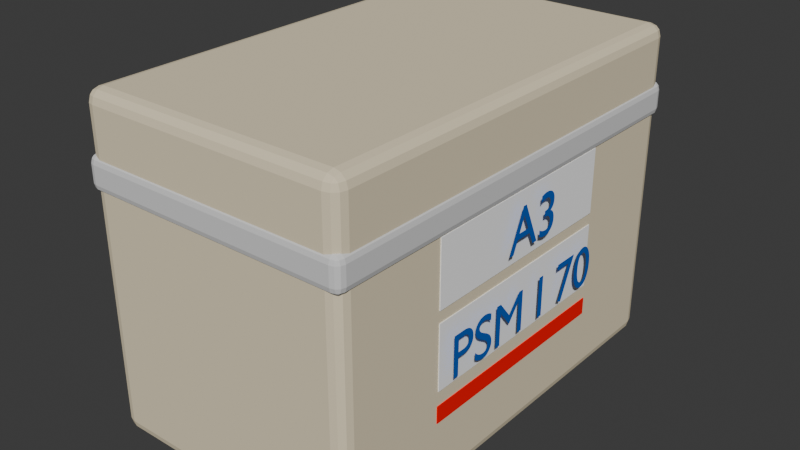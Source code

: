 # Source: MallePSMA3.blend  (saved by Blender 4.4.30; exported with 4.5.12 LTS)
import bpy
from mathutils import Matrix  # noqa: F401  (used for matrix-valued properties, if any)

bpy.ops.wm.read_factory_settings(use_empty=True)
scene = bpy.context.scene
scene.name = 'Scene'

# ---- collections
col_collection = bpy.data.collections.new('Collection'); scene.collection.children.link(col_collection)

# ---- materials (node trees are filled in below, after node groups)
mat_beige_087 = bpy.data.materials.new('Beige.087')
mat_beige_087.diffuse_color = (0.8, 0.7, 0.5, 1.0)
mat_metal_087 = bpy.data.materials.new('Metal.087')
mat_metal_087.diffuse_color = (0.7, 0.7, 0.7, 1.0)
mat_blanc_072 = bpy.data.materials.new('Blanc.072')
mat_blanc_072.diffuse_color = (1.0, 1.0, 1.0, 1.0)
mat_bleufonce_021 = bpy.data.materials.new('BleuFonce.021')
mat_bleufonce_021.diffuse_color = (0.0, 0.1, 0.5, 1.0)
mat_bleufonce_022 = bpy.data.materials.new('BleuFonce.022')
mat_bleufonce_022.diffuse_color = (0.0, 0.1, 0.5, 1.0)
mat_rouge_072 = bpy.data.materials.new('Rouge.072')
mat_rouge_072.diffuse_color = (1.0, 0.0, 0.0, 1.0)

# ---- material node trees

# ---- world
world_world = bpy.data.worlds.new('World'); scene.world = world_world
world_world.use_nodes = True; world_world.node_tree.nodes.clear()
_N = world_world.node_tree.nodes; _L = world_world.node_tree.links
n0 = _N.new('ShaderNodeOutputWorld'); n0.name = 'World Output'; n0.location = (300, 300)
n1 = _N.new('ShaderNodeBackground'); n1.name = 'Background'; n1.location = (10, 300)
n1.inputs[0].default_value = (0.05088, 0.05088, 0.05088, 1.0)
_L.new(n1.outputs[0], n0.inputs[0])
n0.is_active_output = True
world_world.color = (0.05088, 0.05088, 0.05088)
world_world.sun_shadow_jitter_overblur = 0.0

# ---- meshes
me_cube_368 = bpy.data.meshes.new('Cube.368')
me_cube_368.from_pydata([(-0.16, -0.265, 0.0), (-0.16, -0.265, 0.39), (-0.16, 0.265, 0.0), (-0.16, 0.265, 0.39), (0.16, -0.265, 0.0), (0.16, -0.265, 0.39), (0.16, 0.265, 0.0), (0.16, 0.265, 0.39)], [], [(0, 1, 3, 2), (2, 3, 7, 6), (6, 7, 5, 4), (4, 5, 1, 0), (2, 6, 4, 0), (7, 3, 1, 5)])
_uv = me_cube_368.uv_layers.new(name='CarteUV')
_uv.uv.foreach_set('vector', [0.375, 0.0, 0.625, 0.0, 0.625, 0.25, 0.375, 0.25, 0.375, 0.25, 0.625, 0.25, 0.625, 0.5, 0.375, 0.5, 0.375, 0.5, 0.625, 0.5, 0.625, 0.75, 0.375, 0.75, 0.375, 0.75, 0.625, 0.75, 0.625, 1.0, 0.375, 1.0, 0.125, 0.5, 0.375, 0.5, 0.375, 0.75, 0.125, 0.75, 0.625, 0.5, 0.875, 0.5, 0.875, 0.75, 0.625, 0.75])
me_cube_368.materials.append(mat_beige_087)
me_cube_368.update()
me_cube_369 = bpy.data.meshes.new('Cube.369')
me_cube_369.from_pydata([(-0.1625, -0.2675, 0.282), (-0.1625, -0.2675, 0.323), (-0.1625, 0.2675, 0.282), (-0.1625, 0.2675, 0.323), (0.1625, -0.2675, 0.282), (0.1625, -0.2675, 0.323), (0.1625, 0.2675, 0.282), (0.1625, 0.2675, 0.323)], [], [(0, 1, 3, 2), (2, 3, 7, 6), (6, 7, 5, 4), (4, 5, 1, 0), (2, 6, 4, 0), (7, 3, 1, 5)])
_uv = me_cube_369.uv_layers.new(name='CarteUV')
_uv.uv.foreach_set('vector', [0.375, 0.0, 0.625, 0.0, 0.625, 0.25, 0.375, 0.25, 0.375, 0.25, 0.625, 0.25, 0.625, 0.5, 0.375, 0.5, 0.375, 0.5, 0.625, 0.5, 0.625, 0.75, 0.375, 0.75, 0.375, 0.75, 0.625, 0.75, 0.625, 1.0, 0.375, 1.0, 0.125, 0.5, 0.375, 0.5, 0.375, 0.75, 0.125, 0.75, 0.625, 0.5, 0.875, 0.5, 0.875, 0.75, 0.625, 0.75])
me_cube_369.materials.append(mat_metal_087)
me_cube_369.update()
me_cube_370 = bpy.data.meshes.new('Cube.370')
me_cube_370.from_pydata([(0.159, -0.1311, 0.2095), (0.159, -0.1311, 0.2855), (0.159, 0.1311, 0.2095), (0.159, 0.1311, 0.2855), (0.161, -0.1311, 0.2095), (0.161, -0.1311, 0.2855), (0.161, 0.1311, 0.2095), (0.161, 0.1311, 0.2855)], [], [(0, 1, 3, 2), (2, 3, 7, 6), (6, 7, 5, 4), (4, 5, 1, 0), (2, 6, 4, 0), (7, 3, 1, 5)])
_uv = me_cube_370.uv_layers.new(name='CarteUV')
_uv.uv.foreach_set('vector', [0.375, 0.0, 0.625, 0.0, 0.625, 0.25, 0.375, 0.25, 0.375, 0.25, 0.625, 0.25, 0.625, 0.5, 0.375, 0.5, 0.375, 0.5, 0.625, 0.5, 0.625, 0.75, 0.375, 0.75, 0.375, 0.75, 0.625, 0.75, 0.625, 1.0, 0.375, 1.0, 0.125, 0.5, 0.375, 0.5, 0.375, 0.75, 0.125, 0.75, 0.625, 0.5, 0.875, 0.5, 0.875, 0.75, 0.625, 0.75])
me_cube_370.materials.append(mat_blanc_072)
me_cube_370.update()
me_cube_371 = bpy.data.meshes.new('Cube.371')
me_cube_371.from_pydata([(0.159, -0.1311, 0.1195), (0.159, -0.1311, 0.1955), (0.159, 0.1311, 0.1195), (0.159, 0.1311, 0.1955), (0.161, -0.1311, 0.1195), (0.161, -0.1311, 0.1955), (0.161, 0.1311, 0.1195), (0.161, 0.1311, 0.1955)], [], [(0, 1, 3, 2), (2, 3, 7, 6), (6, 7, 5, 4), (4, 5, 1, 0), (2, 6, 4, 0), (7, 3, 1, 5)])
_uv = me_cube_371.uv_layers.new(name='CarteUV')
_uv.uv.foreach_set('vector', [0.375, 0.0, 0.625, 0.0, 0.625, 0.25, 0.375, 0.25, 0.375, 0.25, 0.625, 0.25, 0.625, 0.5, 0.375, 0.5, 0.375, 0.5, 0.625, 0.5, 0.625, 0.75, 0.375, 0.75, 0.375, 0.75, 0.625, 0.75, 0.625, 1.0, 0.375, 1.0, 0.125, 0.5, 0.375, 0.5, 0.375, 0.75, 0.125, 0.75, 0.625, 0.5, 0.875, 0.5, 0.875, 0.75, 0.625, 0.75])
me_cube_371.materials.append(mat_blanc_072)
me_cube_371.update()
me_cube_372 = bpy.data.meshes.new('Cube.372')
me_cube_372.from_pydata([(-0.161, -0.1325, 0.0825), (-0.161, -0.1325, 0.1025), (-0.161, 0.1325, 0.0825), (-0.161, 0.1325, 0.1025), (0.161, -0.1325, 0.0825), (0.161, -0.1325, 0.1025), (0.161, 0.1325, 0.0825), (0.161, 0.1325, 0.1025)], [], [(0, 1, 3, 2), (2, 3, 7, 6), (6, 7, 5, 4), (4, 5, 1, 0), (2, 6, 4, 0), (7, 3, 1, 5)])
_uv = me_cube_372.uv_layers.new(name='CarteUV')
_uv.uv.foreach_set('vector', [0.375, 0.0, 0.625, 0.0, 0.625, 0.25, 0.375, 0.25, 0.375, 0.25, 0.625, 0.25, 0.625, 0.5, 0.375, 0.5, 0.375, 0.5, 0.625, 0.5, 0.625, 0.75, 0.375, 0.75, 0.375, 0.75, 0.625, 0.75, 0.625, 1.0, 0.375, 1.0, 0.125, 0.5, 0.375, 0.5, 0.375, 0.75, 0.125, 0.75, 0.625, 0.5, 0.875, 0.5, 0.875, 0.75, 0.625, 0.75])
me_cube_372.materials.append(mat_rouge_072)
me_cube_372.update()

# ---- curves / text
txt_texte_083 = bpy.data.curves.new('Texte.083', 'FONT')
txt_texte_083.dimensions = '2D'
txt_texte_083.body = 'A3'
txt_texte_083.materials.append(mat_bleufonce_021)
txt_texte_083.size = 0.07
txt_texte_084 = bpy.data.curves.new('Texte.084', 'FONT')
txt_texte_084.dimensions = '2D'
txt_texte_084.body = 'PSM I 70'
txt_texte_084.materials.append(mat_bleufonce_022)
txt_texte_084.size = 0.07

# ---- objects
ob_malle_psm = bpy.data.objects.new('Malle_PSM', me_cube_368)
ob_anneau = bpy.data.objects.new('Anneau', me_cube_369)
ob_etiquette_a3 = bpy.data.objects.new('Etiquette_A3', me_cube_370)
ob_texte_a3 = bpy.data.objects.new('Texte_A3', txt_texte_083)
ob_etiquette_psm = bpy.data.objects.new('Etiquette_PSM', me_cube_371)
ob_texte_psm = bpy.data.objects.new('Texte_PSM', txt_texte_084)
ob_bande_rouge = bpy.data.objects.new('Bande_Rouge', me_cube_372)

# ---- transforms, parenting, visibility, modifiers, constraints
ob_malle_psm.location = (0.0, 0.0, 0.0)
_m = ob_malle_psm.modifiers.new('Bevel_XY', 'BEVEL')
_m.width = 0.015
_m.width_pct = 0.015
_m.segments = 3
ob_anneau.location = (0.0, 0.0, 0.0)
_m = ob_anneau.modifiers.new('Bevel_A', 'BEVEL')
_m.width = 0.01
_m.width_pct = 0.01
_m.segments = 3
ob_etiquette_a3.location = (0.0, 0.0, 0.0)
ob_texte_a3.location = (0.17, -0.035, 0.2275)
ob_texte_a3.rotation_euler = (1.571, 0.0, 1.571)
ob_etiquette_psm.location = (0.0, 0.0, 0.0)
ob_texte_psm.location = (0.17, -0.125, 0.1325)
ob_texte_psm.rotation_euler = (1.571, 0.0, 1.571)
ob_bande_rouge.location = (0.0, 0.0, 0.0)

# ---- collection membership
col_collection.objects.link(ob_malle_psm)
col_collection.objects.link(ob_anneau)
col_collection.objects.link(ob_etiquette_a3)
col_collection.objects.link(ob_texte_a3)
col_collection.objects.link(ob_etiquette_psm)
col_collection.objects.link(ob_texte_psm)
col_collection.objects.link(ob_bande_rouge)

# ---- scene / render settings (as saved in the file)
scene.frame_start = 1; scene.frame_end = 250; scene.frame_set(7)
scene.render.engine = 'BLENDER_EEVEE_NEXT'
bpy.context.view_layer.update()

# ---- added for rendering (the .blend has no active camera and no usable light): camera, sun
cam_auto = bpy.data.cameras.new('AutoCamera')
cam_auto.lens = 50.0
cam_auto.sensor_width = 36.0
cam_auto.clip_end = 1000.0
ob_auto_camera = bpy.data.objects.new('AutoCamera', cam_auto)
scene.collection.objects.link(ob_auto_camera)
ob_auto_camera.location = (0.689217, -0.82256, 0.743373)
ob_auto_camera.rotation_euler = (1.09748, -7.21219e-08, 0.694738)
scene.camera = ob_auto_camera
light_auto_sun = bpy.data.lights.new('AutoSun', 'SUN')
light_auto_sun.energy = 3.0
light_auto_sun.angle = 0.0523599
ob_auto_sun = bpy.data.objects.new('AutoSun', light_auto_sun)
scene.collection.objects.link(ob_auto_sun)
ob_auto_sun.rotation_euler = (0.872665, 0.174533, 0.523599)
bpy.context.view_layer.update()
